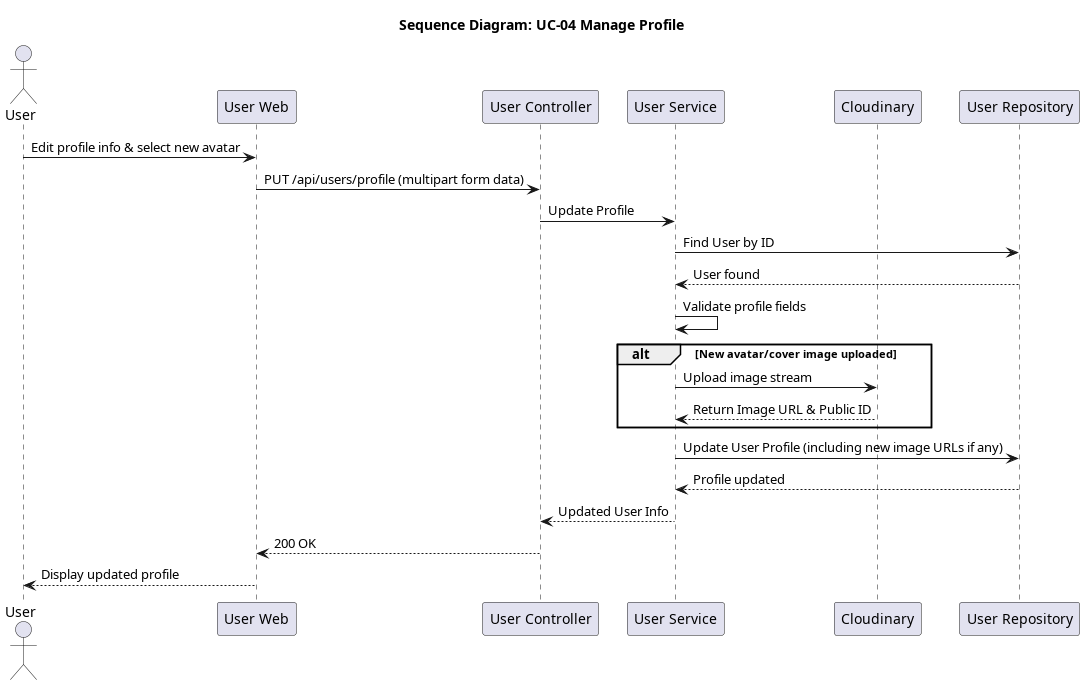

The diagram above was rendered by PlantUML. Its source (embedded in the PNG):
@startuml seq_04_manage_profile
title Sequence Diagram: UC-04 Manage Profile

actor User
participant "User Web" as Frontend
participant "User Controller" as Controller
participant "User Service" as Service
participant "Cloudinary" as Cloudinary
participant "User Repository" as Repo

User -> Frontend: Edit profile info & select new avatar
Frontend -> Controller: PUT /api/users/profile (multipart form data)
Controller -> Service: Update Profile
Service -> Repo: Find User by ID
Repo --> Service: User found
Service -> Service: Validate profile fields

alt New avatar/cover image uploaded
    Service -> Cloudinary: Upload image stream
    Cloudinary --> Service: Return Image URL & Public ID
end

Service -> Repo: Update User Profile (including new image URLs if any)
Repo --> Service: Profile updated
Service --> Controller: Updated User Info
Controller --> Frontend: 200 OK
Frontend --> User: Display updated profile
@enduml